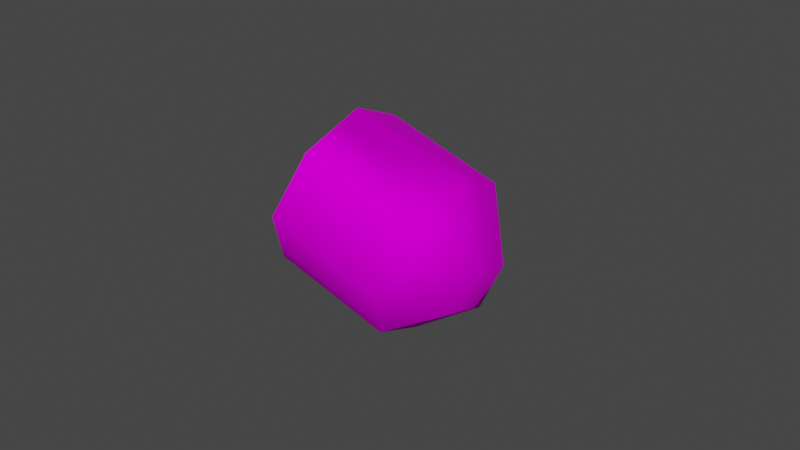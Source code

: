 # Source: BaseOfLightBulb.blend  (saved by Blender 4.1.24; exported with 4.5.12 LTS)
import bpy
from mathutils import Matrix  # noqa: F401  (used for matrix-valued properties, if any)

bpy.ops.wm.read_factory_settings(use_empty=True)
scene = bpy.context.scene
scene.name = 'Scene'

# ---- collections
col_collection = bpy.data.collections.new('Collection'); scene.collection.children.link(col_collection)

# ---- images (referenced by path relative to the original .blend; pixels are not part of the script)
import os
ASSET_DIR = os.environ.get("B2B_ASSET_DIR", "")  # directory of the original .blend (textures are referenced by path, not embedded)
HERE = os.path.dirname(os.path.abspath(__file__))  # packed textures are extracted next to this script under _unpacked/

def load_image(name, relpath, width, height, colorspace="sRGB"):
    """Load a texture the original file referenced (path relative to the .blend, or extracted next to this script)."""
    p = next((c for c in (os.path.join(HERE, relpath), os.path.join(ASSET_DIR, relpath)) if relpath and os.path.exists(c)), "")
    if p:
        img = bpy.data.images.load(p, check_existing=True)
        img.name = name
    else:  # same state as the original file: an image datablock whose file is absent (Cycles renders it pink)
        img = bpy.data.images.new(name, width, height)
        img.source = "FILE"
        img.filepath = "//" + (relpath or name)
    img.colorspace_settings.name = colorspace
    return img
img_lightbulb_png = load_image('LightBulb.png', 'LightBulb.png', 1024, 1024, 'sRGB')

# ---- materials (node trees are filled in below, after node groups)
mat_lightbulb_001 = bpy.data.materials.new('LightBulb.001')
mat_lightbulb_001.use_transparent_shadow = False
mat_lightbulb_001.diffuse_color = (0.5882, 0.5882, 0.5882, 1.0)
mat_lightbulb_001.roughness = 0.8586
mat_lightbulb_001.specular_intensity = 0.0
mat_lightbulb_001.metallic = 1.0

# ---- material node trees
mat_lightbulb_001.use_nodes = True; mat_lightbulb_001.node_tree.nodes.clear()
_N = mat_lightbulb_001.node_tree.nodes; _L = mat_lightbulb_001.node_tree.links
n0 = _N.new('ShaderNodeBsdfPrincipled'); n0.name = 'Principled BSDF'; n0.location = (10, 300)
n0.inputs[1].default_value = 1.0
n0.inputs[2].default_value = 0.8586
n0.inputs[13].default_value = 0.0
n0.inputs[27].default_value = (0.0, 0.0, 0.0, 1.0)
n1 = _N.new('ShaderNodeOutputMaterial'); n1.name = 'Material Output'; n1.location = (300, 300)
n2 = _N.new('ShaderNodeNormalMap'); n2.name = 'Normal Map'; n2.location = (-300, -300)
n2.label = 'Normal/Map'
n3 = _N.new('ShaderNodeTexImage'); n3.name = 'Image Texture'; n3.location = (-300, 600)
n3.image = img_lightbulb_png
_L.new(n0.outputs[0], n1.inputs[0])
_L.new(n2.outputs[0], n0.inputs[5])
_L.new(n3.outputs[0], n0.inputs[0])
n1.is_active_output = True

# ---- world
world_world = bpy.data.worlds.new('World'); scene.world = world_world
world_world.use_nodes = True; world_world.node_tree.nodes.clear()
_N = world_world.node_tree.nodes; _L = world_world.node_tree.links
n0 = _N.new('ShaderNodeOutputWorld'); n0.name = 'World Output'; n0.location = (300, 300)
n1 = _N.new('ShaderNodeBackground'); n1.name = 'Background'; n1.location = (10, 300)
n1.inputs[0].default_value = (0.05088, 0.05088, 0.05088, 1.0)
_L.new(n1.outputs[0], n0.inputs[0])
n0.is_active_output = True
world_world.color = (0.05088, 0.05088, 0.05088)
world_world.use_sun_shadow = False
world_world.sun_shadow_jitter_overblur = 0.0

# ---- meshes
me_mesh_001 = bpy.data.meshes.new('Mesh.001')
me_mesh_001.from_pydata([(1.735, 0.7543, 0.7931), (1.953, 1.104, 1.515), (2.171, 0.7543, 2.237), (2.272, 0.0, 2.572), (2.171, -0.7543, 2.237), (1.953, -1.104, 1.515), (1.735, -0.7543, 0.7931), (1.634, 0.0, 0.4579), (3.24, 0.7543, 0.3384), (3.458, 1.104, 1.061), (3.677, 0.7543, 1.783), (3.778, 0.0, 2.118), (3.677, -0.7543, 1.783), (3.458, -1.104, 1.061), (3.24, -0.7543, 0.3384), (3.139, 0.0, 0.003311), (4.1, 0.3729, 1.025), (4.164, -0.1513, 1.237), (4.012, -0.3729, 0.7353), (3.948, 0.1513, 0.5232), (1.953, 0.0, 1.515)], [], [(17, 19, 16), (17, 18, 19), (0, 9, 8), (9, 0, 1), (9, 2, 10), (2, 9, 1), (3, 10, 2), (10, 3, 11), (4, 12, 3), (11, 3, 12), (12, 4, 13), (4, 5, 13), (13, 5, 14), (5, 6, 14), (7, 15, 6), (14, 6, 15), (0, 15, 7), (15, 0, 8), (16, 8, 9), (8, 16, 19), (9, 10, 16), (11, 17, 10), (16, 10, 17), (11, 12, 17), (17, 13, 18), (13, 17, 12), (13, 14, 18), (18, 15, 19), (15, 18, 14), (15, 8, 19), (0, 20, 1), (7, 20, 0), (1, 20, 2), (2, 20, 3), (4, 3, 20), (6, 20, 7), (5, 20, 6), (4, 20, 5)])
me_mesh_001.polygons.foreach_set('use_smooth', [True] * 38)
_uv = me_mesh_001.uv_layers.new(name='UVChannel_1')
_uv.uv.foreach_set('vector', [0.7419, 0.04595, 0.6621, 0.04595, 0.6621, 0.01214, 0.6621, 0.01214, 0.7419, 0.01214, 0.7419, 0.04595, 0.6464, 0.2551, 0.501, 0.08235, 0.6464, 0.08235, 0.501, 0.08235, 0.6464, 0.2551, 0.501, 0.2551, 0.501, 0.08235, 0.3557, 0.2551, 0.3557, 0.08235, 0.3557, 0.2551, 0.501, 0.08235, 0.501, 0.2551, 0.501, 0.2551, 0.6464, 0.08235, 0.6464, 0.2551, 0.6464, 0.08235, 0.501, 0.2551, 0.501, 0.08235, 0.3557, 0.2551, 0.3557, 0.08235, 0.501, 0.2551, 0.501, 0.08235, 0.501, 0.2551, 0.3557, 0.08235, 0.6464, 0.08235, 0.6464, 0.2551, 0.501, 0.08235, 0.6464, 0.2551, 0.501, 0.2551, 0.501, 0.08235, 0.501, 0.08235, 0.501, 0.2551, 0.3557, 0.08235, 0.501, 0.2551, 0.3557, 0.2551, 0.3557, 0.08235, 0.501, 0.2551, 0.501, 0.08235, 0.6464, 0.2551, 0.6464, 0.08235, 0.6464, 0.2551, 0.501, 0.08235, 0.3557, 0.2551, 0.501, 0.08235, 0.501, 0.2551, 0.501, 0.08235, 0.3557, 0.2551, 0.3557, 0.08235, 0.4719, 0.009625, 0.6464, 0.08235, 0.501, 0.08235, 0.6464, 0.08235, 0.4719, 0.009625, 0.5729, 0.009625, 0.501, 0.08235, 0.3557, 0.08235, 0.4719, 0.009625, 0.501, 0.08235, 0.4719, 0.009625, 0.6464, 0.08235, 0.5729, 0.009625, 0.6464, 0.08235, 0.4719, 0.009625, 0.501, 0.08235, 0.3557, 0.08235, 0.4719, 0.009625, 0.5729, 0.009625, 0.501, 0.08235, 0.4719, 0.009625, 0.501, 0.08235, 0.5729, 0.009625, 0.6464, 0.08235, 0.501, 0.08235, 0.3557, 0.08235, 0.4719, 0.009625, 0.5729, 0.009625, 0.501, 0.08235, 0.4719, 0.009625, 0.501, 0.08235, 0.5729, 0.009625, 0.6464, 0.08235, 0.501, 0.08235, 0.3557, 0.08235, 0.4719, 0.009625, 0.6464, 0.2551, 0.0, 0.0, 0.501, 0.2551, 0.501, 0.2551, 0.0, 0.0, 0.6464, 0.2551, 0.501, 0.2551, 0.0, 0.0, 0.6464, 0.2551, 0.6464, 0.2551, 0.0, 0.0, 0.501, 0.2551, 0.3557, 0.2551, 0.501, 0.2551, 0.0, 0.0, 0.6464, 0.2551, 0.0, 0.0, 0.501, 0.2551, 0.501, 0.2551, 0.0, 0.0, 0.6464, 0.2551, 0.3557, 0.2551, 0.0, 0.0, 0.501, 0.2551])
me_mesh_001.materials.append(mat_lightbulb_001)
me_mesh_001.update()
me_mesh_001.normals_split_custom_set([tuple(v) for v in zip(*[iter([0.9809, -0.1575, 0.1143, 0.7537, 0.1568, -0.6383, 0.9126, 0.3932, -0.1117, 0.9809, -0.1575, 0.1143, 0.822, -0.3932, -0.412, 0.7537, 0.1568, -0.6383, 0.08291, 0.9565, -0.2799, 0.3619, 0.9247, -0.1183, 0.1784, 0.6618, -0.7282, 0.3619, 0.9247, -0.1183, 0.08291, 0.9565, -0.2799, 0.2353, 0.9693, -0.07106, 0.3619, 0.9247, -0.1183, 0.4778, 0.6756, 0.5615, 0.5563, 0.6455, 0.5233, 0.4778, 0.6756, 0.5615, 0.3619, 0.9247, -0.1183, 0.2353, 0.9693, -0.07106, 0.395, 0.4888, 0.7779, 0.5563, 0.6455, 0.5233, 0.4778, 0.6756, 0.5615, 0.5563, 0.6455, 0.5233, 0.395, 0.4888, 0.7779, 0.6317, 0.008589, 0.7752, 0.4778, -0.6756, 0.5615, 0.5514, -0.6621, 0.5075, 0.395, 0.4888, 0.7779, 0.6317, 0.008589, 0.7752, 0.395, 0.4888, 0.7779, 0.5514, -0.6621, 0.5075, 0.5514, -0.6621, 0.5075, 0.4778, -0.6756, 0.5615, 0.3668, -0.9247, -0.1013, 0.4778, -0.6756, 0.5615, 0.2717, -0.9589, -0.08205, 0.3668, -0.9247, -0.1013, 0.3668, -0.9247, -0.1013, 0.2717, -0.9589, -0.08205, 0.1734, -0.6453, -0.744, 0.2717, -0.9589, -0.08205, 0.08724, -0.6756, -0.7321, 0.1734, -0.6453, -0.744, -0.04484, 2.838e-07, -0.999, 0.09694, -0.009055, -0.9952, 0.08724, -0.6756, -0.7321, 0.1734, -0.6453, -0.744, 0.08724, -0.6756, -0.7321, 0.09694, -0.009055, -0.9952, 0.08291, 0.9565, -0.2799, 0.09694, -0.009055, -0.9952, -0.04484, 2.838e-07, -0.999, 0.09694, -0.009055, -0.9952, 0.08291, 0.9565, -0.2799, 0.1784, 0.6618, -0.7282, 0.9126, 0.3932, -0.1117, 0.1784, 0.6618, -0.7282, 0.3619, 0.9247, -0.1183, 0.1784, 0.6618, -0.7282, 0.9126, 0.3932, -0.1117, 0.7537, 0.1568, -0.6383, 0.3619, 0.9247, -0.1183, 0.5563, 0.6455, 0.5233, 0.9126, 0.3932, -0.1117, 0.6317, 0.008589, 0.7752, 0.9809, -0.1575, 0.1143, 0.5563, 0.6455, 0.5233, 0.9126, 0.3932, -0.1117, 0.5563, 0.6455, 0.5233, 0.9809, -0.1575, 0.1143, 0.6317, 0.008589, 0.7752, 0.5514, -0.6621, 0.5075, 0.9809, -0.1575, 0.1143, 0.9809, -0.1575, 0.1143, 0.3668, -0.9247, -0.1013, 0.822, -0.3932, -0.412, 0.3668, -0.9247, -0.1013, 0.9809, -0.1575, 0.1143, 0.5514, -0.6621, 0.5075, 0.3668, -0.9247, -0.1013, 0.1734, -0.6453, -0.744, 0.822, -0.3932, -0.412, 0.822, -0.3932, -0.412, 0.09694, -0.009055, -0.9952, 0.7537, 0.1568, -0.6383, 0.09694, -0.009055, -0.9952, 0.822, -0.3932, -0.412, 0.1734, -0.6453, -0.744, 0.09694, -0.009055, -0.9952, 0.1784, 0.6618, -0.7282, 0.7537, 0.1568, -0.6383, 0.08291, 0.9565, -0.2799, -0.9573, 3.915e-08, 0.289, 0.2353, 0.9693, -0.07106, -0.04484, 2.838e-07, -0.999, -0.9573, 3.915e-08, 0.289, 0.08291, 0.9565, -0.2799, 0.2353, 0.9693, -0.07106, -0.9573, 3.915e-08, 0.289, 0.4778, 0.6756, 0.5615, 0.4778, 0.6756, 0.5615, -0.9573, 3.915e-08, 0.289, 0.395, 0.4888, 0.7779, 0.4778, -0.6756, 0.5615, 0.395, 0.4888, 0.7779, -0.9573, 3.915e-08, 0.289, 0.08724, -0.6756, -0.7321, -0.9573, 3.915e-08, 0.289, -0.04484, 2.838e-07, -0.999, 0.2717, -0.9589, -0.08205, -0.9573, 3.915e-08, 0.289, 0.08724, -0.6756, -0.7321, 0.4778, -0.6756, 0.5615, -0.9573, 3.915e-08, 0.289, 0.2717, -0.9589, -0.08205])] * 3)])

# ---- objects
ob_lightbulb = bpy.data.objects.new('LightBulb', me_mesh_001)

# ---- transforms, parenting, visibility, modifiers, constraints
ob_lightbulb.location = (0.0, 1.211e-08, 0.0)
ob_lightbulb.scale = (0.0254, 0.0254, 0.0254)
ob_lightbulb.color = (0.8, 0.8, 0.8, 1.0)

# ---- collection membership
col_collection.objects.link(ob_lightbulb)

# ---- scene / render settings (as saved in the file)
scene.frame_start = 1; scene.frame_end = 250; scene.frame_set(1)
scene.render.engine = 'BLENDER_EEVEE_NEXT'
scene.render.fps = 30
scene.cycles.use_denoising = False
scene.cycles.samples = 128
scene.cycles.sampling_pattern = 'TABULATED_SOBOL'
scene.cycles.use_adaptive_sampling = False
scene.cycles.use_light_tree = False
scene.eevee.ray_tracing_options.trace_max_roughness = 0.0
scene.view_settings.view_transform = 'Filmic'
bpy.context.view_layer.update()

# ---- added for rendering (the .blend has no active camera and no usable light): camera, sun
cam_auto = bpy.data.cameras.new('AutoCamera')
cam_auto.lens = 50.0
cam_auto.sensor_width = 36.0
cam_auto.clip_end = 1000.0
ob_auto_camera = bpy.data.objects.new('AutoCamera', cam_auto)
scene.collection.objects.link(ob_auto_camera)
ob_auto_camera.location = (0.258668, -0.222054, 0.180748)
ob_auto_camera.rotation_euler = (1.09748, -7.21219e-08, 0.694738)
scene.camera = ob_auto_camera
light_auto_sun = bpy.data.lights.new('AutoSun', 'SUN')
light_auto_sun.energy = 3.0
light_auto_sun.angle = 0.0523599
ob_auto_sun = bpy.data.objects.new('AutoSun', light_auto_sun)
scene.collection.objects.link(ob_auto_sun)
ob_auto_sun.rotation_euler = (0.872665, 0.174533, 0.523599)
bpy.context.view_layer.update()
